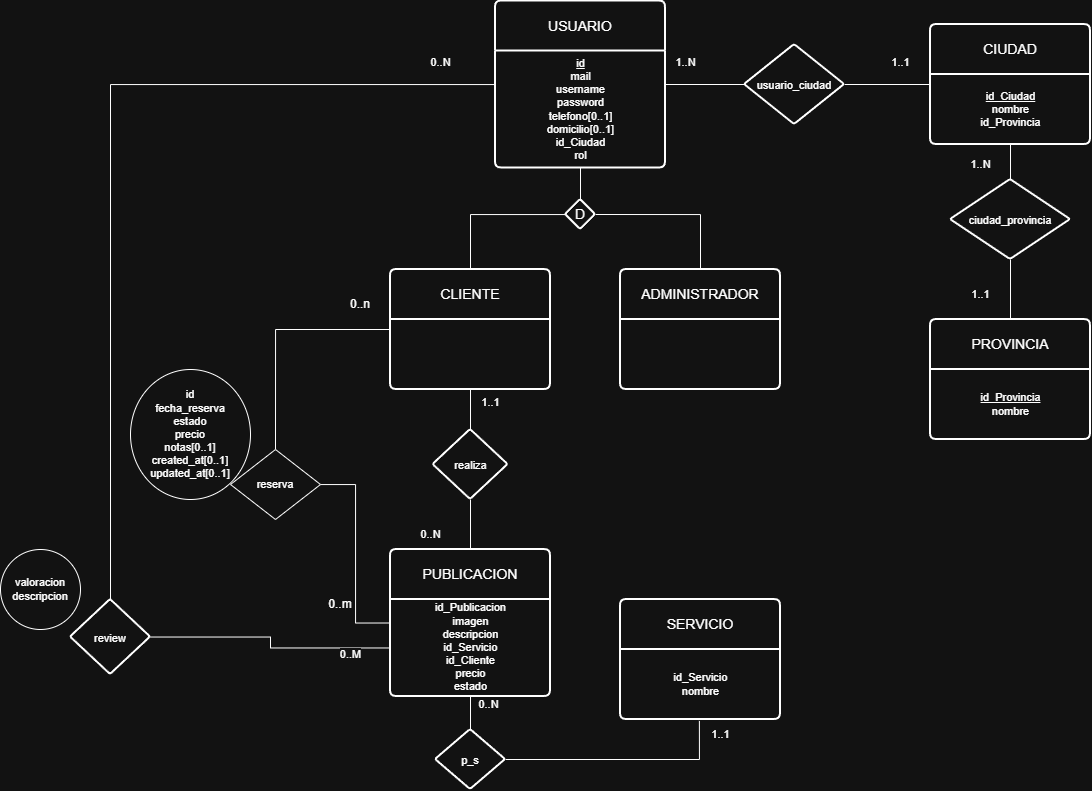

The diagram above was exported from draw.io. Its source (the exported page's mxGraphModel, read from the mxfile embedded in the PNG):
<mxGraphModel dx="2736" dy="888" grid="1" gridSize="10" guides="1" tooltips="1" connect="1" arrows="1" fold="1" page="1" pageScale="1" pageWidth="827" pageHeight="1169" math="0" shadow="0">
  <root>
    <mxCell id="0" />
    <mxCell id="1" parent="0" />
    <mxCell id="Nkf5USxtD9O_bzun7ee0-20" style="edgeStyle=orthogonalEdgeStyle;rounded=0;orthogonalLoop=1;jettySize=auto;html=1;entryX=0.5;entryY=0;entryDx=0;entryDy=0;endArrow=none;endFill=0;" parent="1" source="Nkf5USxtD9O_bzun7ee0-3" target="Nkf5USxtD9O_bzun7ee0-9" edge="1">
      <mxGeometry relative="1" as="geometry" />
    </mxCell>
    <mxCell id="Nkf5USxtD9O_bzun7ee0-32" value="" style="edgeStyle=orthogonalEdgeStyle;shape=connector;rounded=0;orthogonalLoop=1;jettySize=auto;html=1;strokeColor=default;align=center;verticalAlign=middle;fontFamily=Helvetica;fontSize=11;fontColor=default;labelBackgroundColor=default;endArrow=none;endFill=0;" parent="1" source="Nkf5USxtD9O_bzun7ee0-3" target="Nkf5USxtD9O_bzun7ee0-31" edge="1">
      <mxGeometry relative="1" as="geometry" />
    </mxCell>
    <mxCell id="Nkf5USxtD9O_bzun7ee0-103" value="" style="edgeStyle=orthogonalEdgeStyle;shape=connector;rounded=0;orthogonalLoop=1;jettySize=auto;html=1;strokeColor=default;align=center;verticalAlign=middle;fontFamily=Helvetica;fontSize=11;fontColor=default;labelBackgroundColor=default;endArrow=none;endFill=0;" parent="1" source="Nkf5USxtD9O_bzun7ee0-3" target="Nkf5USxtD9O_bzun7ee0-102" edge="1">
      <mxGeometry relative="1" as="geometry" />
    </mxCell>
    <mxCell id="Nkf5USxtD9O_bzun7ee0-3" value="USUARIO" style="swimlane;childLayout=stackLayout;horizontal=1;startSize=50;horizontalStack=0;rounded=1;fontSize=14;fontStyle=0;strokeWidth=2;resizeParent=0;resizeLast=1;shadow=0;dashed=0;align=center;arcSize=4;whiteSpace=wrap;html=1;" parent="1" vertex="1">
      <mxGeometry x="115" y="131.5" width="170" height="167" as="geometry" />
    </mxCell>
    <mxCell id="Nkf5USxtD9O_bzun7ee0-75" value="&lt;u&gt;id&lt;/u&gt;&lt;div&gt;mail&lt;/div&gt;&lt;div&gt;username&lt;/div&gt;&lt;div&gt;password&lt;/div&gt;&lt;div&gt;telefono[0..1]&lt;/div&gt;&lt;div&gt;domicilio[0..1]&lt;/div&gt;&lt;div&gt;id_Ciudad&lt;/div&gt;&lt;div&gt;rol&lt;/div&gt;" style="text;html=1;align=center;verticalAlign=middle;resizable=0;points=[];autosize=1;strokeColor=none;fillColor=none;fontFamily=Helvetica;fontSize=11;fontColor=default;labelBackgroundColor=default;" parent="Nkf5USxtD9O_bzun7ee0-3" vertex="1">
      <mxGeometry y="50" width="170" height="117" as="geometry" />
    </mxCell>
    <mxCell id="Nkf5USxtD9O_bzun7ee0-35" value="" style="edgeStyle=orthogonalEdgeStyle;shape=connector;rounded=0;orthogonalLoop=1;jettySize=auto;html=1;strokeColor=default;align=center;verticalAlign=middle;fontFamily=Helvetica;fontSize=11;fontColor=default;labelBackgroundColor=default;endArrow=none;endFill=0;" parent="1" source="Nkf5USxtD9O_bzun7ee0-5" target="Nkf5USxtD9O_bzun7ee0-34" edge="1">
      <mxGeometry relative="1" as="geometry" />
    </mxCell>
    <mxCell id="Nkf5USxtD9O_bzun7ee0-5" value="CIUDAD" style="swimlane;childLayout=stackLayout;horizontal=1;startSize=50;horizontalStack=0;rounded=1;fontSize=14;fontStyle=0;strokeWidth=2;resizeParent=0;resizeLast=1;shadow=0;dashed=0;align=center;arcSize=4;whiteSpace=wrap;html=1;" parent="1" vertex="1">
      <mxGeometry x="550" y="155" width="160" height="120" as="geometry" />
    </mxCell>
    <mxCell id="Nkf5USxtD9O_bzun7ee0-76" value="&lt;u&gt;id_Ciudad&lt;/u&gt;&lt;div&gt;nombre&lt;/div&gt;&lt;div&gt;id_Provincia&lt;/div&gt;" style="text;html=1;align=center;verticalAlign=middle;resizable=0;points=[];autosize=1;strokeColor=none;fillColor=none;fontFamily=Helvetica;fontSize=11;fontColor=default;labelBackgroundColor=default;" parent="Nkf5USxtD9O_bzun7ee0-5" vertex="1">
      <mxGeometry y="50" width="160" height="70" as="geometry" />
    </mxCell>
    <mxCell id="Nkf5USxtD9O_bzun7ee0-7" value="PROVINCIA" style="swimlane;childLayout=stackLayout;horizontal=1;startSize=50;horizontalStack=0;rounded=1;fontSize=14;fontStyle=0;strokeWidth=2;resizeParent=0;resizeLast=1;shadow=0;dashed=0;align=center;arcSize=4;whiteSpace=wrap;html=1;" parent="1" vertex="1">
      <mxGeometry x="550" y="450" width="160" height="120" as="geometry" />
    </mxCell>
    <mxCell id="Nkf5USxtD9O_bzun7ee0-77" value="&lt;u&gt;id_Provincia&lt;/u&gt;&lt;div&gt;nombre&lt;/div&gt;" style="text;html=1;align=center;verticalAlign=middle;resizable=0;points=[];autosize=1;strokeColor=none;fillColor=none;fontFamily=Helvetica;fontSize=11;fontColor=default;labelBackgroundColor=default;" parent="Nkf5USxtD9O_bzun7ee0-7" vertex="1">
      <mxGeometry y="50" width="160" height="70" as="geometry" />
    </mxCell>
    <mxCell id="Nkf5USxtD9O_bzun7ee0-21" style="edgeStyle=orthogonalEdgeStyle;rounded=0;orthogonalLoop=1;jettySize=auto;html=1;entryX=0.5;entryY=0;entryDx=0;entryDy=0;endArrow=none;endFill=0;" parent="1" source="Nkf5USxtD9O_bzun7ee0-9" target="Nkf5USxtD9O_bzun7ee0-14" edge="1">
      <mxGeometry relative="1" as="geometry" />
    </mxCell>
    <mxCell id="Nkf5USxtD9O_bzun7ee0-22" style="edgeStyle=orthogonalEdgeStyle;rounded=0;orthogonalLoop=1;jettySize=auto;html=1;exitX=1;exitY=0.5;exitDx=0;exitDy=0;endArrow=none;endFill=0;" parent="1" source="Nkf5USxtD9O_bzun7ee0-9" target="Nkf5USxtD9O_bzun7ee0-16" edge="1">
      <mxGeometry relative="1" as="geometry" />
    </mxCell>
    <mxCell id="Nkf5USxtD9O_bzun7ee0-9" value="D" style="rhombus;whiteSpace=wrap;html=1;fontSize=14;fontStyle=0;startSize=50;horizontal=1;rounded=1;strokeWidth=2;shadow=0;dashed=0;arcSize=4;" parent="1" vertex="1">
      <mxGeometry x="185" y="330" width="30" height="30" as="geometry" />
    </mxCell>
    <mxCell id="Nkf5USxtD9O_bzun7ee0-65" value="" style="edgeStyle=orthogonalEdgeStyle;shape=connector;rounded=0;orthogonalLoop=1;jettySize=auto;html=1;strokeColor=default;align=center;verticalAlign=middle;fontFamily=Helvetica;fontSize=11;fontColor=default;labelBackgroundColor=default;endArrow=none;endFill=0;" parent="1" source="Nkf5USxtD9O_bzun7ee0-14" target="Nkf5USxtD9O_bzun7ee0-64" edge="1">
      <mxGeometry relative="1" as="geometry" />
    </mxCell>
    <mxCell id="Nkf5USxtD9O_bzun7ee0-67" style="edgeStyle=orthogonalEdgeStyle;shape=connector;rounded=0;orthogonalLoop=1;jettySize=auto;html=1;entryX=0.5;entryY=0;entryDx=0;entryDy=0;strokeColor=default;align=center;verticalAlign=middle;fontFamily=Helvetica;fontSize=11;fontColor=default;labelBackgroundColor=default;endArrow=none;endFill=0;" parent="1" source="Nkf5USxtD9O_bzun7ee0-14" target="Nkf5USxtD9O_bzun7ee0-46" edge="1">
      <mxGeometry relative="1" as="geometry" />
    </mxCell>
    <mxCell id="Nkf5USxtD9O_bzun7ee0-14" value="CLIENTE" style="swimlane;childLayout=stackLayout;horizontal=1;startSize=50;horizontalStack=0;rounded=1;fontSize=14;fontStyle=0;strokeWidth=2;resizeParent=0;resizeLast=1;shadow=0;dashed=0;align=center;arcSize=4;whiteSpace=wrap;html=1;" parent="1" vertex="1">
      <mxGeometry x="10" y="400" width="160" height="120" as="geometry" />
    </mxCell>
    <mxCell id="Nkf5USxtD9O_bzun7ee0-16" value="ADMINISTRADOR" style="swimlane;childLayout=stackLayout;horizontal=1;startSize=50;horizontalStack=0;rounded=1;fontSize=14;fontStyle=0;strokeWidth=2;resizeParent=0;resizeLast=1;shadow=0;dashed=0;align=center;arcSize=4;whiteSpace=wrap;html=1;" parent="1" vertex="1">
      <mxGeometry x="240" y="400" width="160" height="120" as="geometry" />
    </mxCell>
    <mxCell id="Nkf5USxtD9O_bzun7ee0-23" value="SERVICIO" style="swimlane;childLayout=stackLayout;horizontal=1;startSize=50;horizontalStack=0;rounded=1;fontSize=14;fontStyle=0;strokeWidth=2;resizeParent=0;resizeLast=1;shadow=0;dashed=0;align=center;arcSize=4;whiteSpace=wrap;html=1;fontFamily=Helvetica;fontColor=default;labelBackgroundColor=default;" parent="1" vertex="1">
      <mxGeometry x="240" y="730" width="160" height="120" as="geometry" />
    </mxCell>
    <mxCell id="Nkf5USxtD9O_bzun7ee0-83" value="id_Servicio&lt;div&gt;&lt;span style=&quot;background-color: light-dark(#ffffff, var(--ge-dark-color, #121212)); color: light-dark(rgb(0, 0, 0), rgb(255, 255, 255));&quot;&gt;nombre&lt;/span&gt;&lt;/div&gt;" style="text;html=1;align=center;verticalAlign=middle;resizable=0;points=[];autosize=1;strokeColor=none;fillColor=none;fontFamily=Helvetica;fontSize=11;fontColor=default;labelBackgroundColor=default;" parent="Nkf5USxtD9O_bzun7ee0-23" vertex="1">
      <mxGeometry y="50" width="160" height="70" as="geometry" />
    </mxCell>
    <mxCell id="Nkf5USxtD9O_bzun7ee0-33" style="edgeStyle=orthogonalEdgeStyle;shape=connector;rounded=0;orthogonalLoop=1;jettySize=auto;html=1;entryX=0;entryY=0.5;entryDx=0;entryDy=0;strokeColor=default;align=center;verticalAlign=middle;fontFamily=Helvetica;fontSize=11;fontColor=default;labelBackgroundColor=default;endArrow=none;endFill=0;" parent="1" source="Nkf5USxtD9O_bzun7ee0-31" target="Nkf5USxtD9O_bzun7ee0-5" edge="1">
      <mxGeometry relative="1" as="geometry" />
    </mxCell>
    <mxCell id="Nkf5USxtD9O_bzun7ee0-31" value="&lt;font style=&quot;font-size: 11px;&quot;&gt;usuario_ciudad&lt;/font&gt;" style="rhombus;whiteSpace=wrap;html=1;fontSize=14;fontStyle=0;startSize=50;horizontal=1;rounded=1;strokeWidth=2;shadow=0;dashed=0;arcSize=4;" parent="1" vertex="1">
      <mxGeometry x="364" y="175" width="100" height="80" as="geometry" />
    </mxCell>
    <mxCell id="Nkf5USxtD9O_bzun7ee0-36" style="edgeStyle=orthogonalEdgeStyle;shape=connector;rounded=0;orthogonalLoop=1;jettySize=auto;html=1;exitX=0.5;exitY=1;exitDx=0;exitDy=0;strokeColor=default;align=center;verticalAlign=middle;fontFamily=Helvetica;fontSize=11;fontColor=default;labelBackgroundColor=default;endArrow=none;endFill=0;" parent="1" source="Nkf5USxtD9O_bzun7ee0-34" target="Nkf5USxtD9O_bzun7ee0-7" edge="1">
      <mxGeometry relative="1" as="geometry" />
    </mxCell>
    <mxCell id="Nkf5USxtD9O_bzun7ee0-34" value="&lt;font style=&quot;font-size: 11px;&quot;&gt;ciudad_provincia&lt;/font&gt;" style="rhombus;whiteSpace=wrap;html=1;fontSize=14;fontStyle=0;startSize=50;horizontal=1;rounded=1;strokeWidth=2;shadow=0;dashed=0;arcSize=4;" parent="1" vertex="1">
      <mxGeometry x="570" y="310" width="120" height="80" as="geometry" />
    </mxCell>
    <mxCell id="Nkf5USxtD9O_bzun7ee0-86" style="edgeStyle=orthogonalEdgeStyle;shape=connector;rounded=0;orthogonalLoop=1;jettySize=auto;html=1;entryX=0;entryY=0.5;entryDx=0;entryDy=0;strokeColor=default;align=center;verticalAlign=middle;fontFamily=Helvetica;fontSize=11;fontColor=default;labelBackgroundColor=default;endArrow=none;endFill=0;" parent="1" source="Nkf5USxtD9O_bzun7ee0-46" target="Nkf5USxtD9O_bzun7ee0-58" edge="1">
      <mxGeometry relative="1" as="geometry" />
    </mxCell>
    <mxCell id="Nkf5USxtD9O_bzun7ee0-46" value="reserva" style="shape=rhombus;perimeter=rhombusPerimeter;whiteSpace=wrap;html=1;align=center;fontFamily=Helvetica;fontSize=11;fontColor=default;labelBackgroundColor=default;" parent="1" vertex="1">
      <mxGeometry x="-150" y="580" width="90" height="70" as="geometry" />
    </mxCell>
    <mxCell id="Nkf5USxtD9O_bzun7ee0-69" value="" style="edgeStyle=orthogonalEdgeStyle;shape=connector;rounded=0;orthogonalLoop=1;jettySize=auto;html=1;strokeColor=default;align=center;verticalAlign=middle;fontFamily=Helvetica;fontSize=11;fontColor=default;labelBackgroundColor=default;endArrow=none;endFill=0;" parent="1" source="Nkf5USxtD9O_bzun7ee0-58" target="Nkf5USxtD9O_bzun7ee0-68" edge="1">
      <mxGeometry relative="1" as="geometry" />
    </mxCell>
    <mxCell id="Nkf5USxtD9O_bzun7ee0-58" value="PUBLICACION" style="swimlane;childLayout=stackLayout;horizontal=1;startSize=50;horizontalStack=0;rounded=1;fontSize=14;fontStyle=0;strokeWidth=2;resizeParent=0;resizeLast=1;shadow=0;dashed=0;align=center;arcSize=4;whiteSpace=wrap;html=1;fontFamily=Helvetica;fontColor=default;labelBackgroundColor=default;" parent="1" vertex="1">
      <mxGeometry x="10" y="680" width="160" height="147" as="geometry" />
    </mxCell>
    <mxCell id="Nkf5USxtD9O_bzun7ee0-89" value="id_Publicacion&lt;div&gt;imagen&lt;br&gt;&lt;div&gt;descripcion&lt;/div&gt;&lt;div&gt;id_Servicio&lt;/div&gt;&lt;div&gt;id_Cliente&lt;/div&gt;&lt;div&gt;precio&lt;/div&gt;&lt;div&gt;estado&lt;/div&gt;&lt;/div&gt;" style="text;html=1;align=center;verticalAlign=middle;resizable=0;points=[];autosize=1;strokeColor=none;fillColor=none;fontFamily=Helvetica;fontSize=11;fontColor=default;labelBackgroundColor=default;" parent="Nkf5USxtD9O_bzun7ee0-58" vertex="1">
      <mxGeometry y="50" width="160" height="97" as="geometry" />
    </mxCell>
    <mxCell id="Nkf5USxtD9O_bzun7ee0-66" style="edgeStyle=orthogonalEdgeStyle;shape=connector;rounded=0;orthogonalLoop=1;jettySize=auto;html=1;exitX=0.5;exitY=1;exitDx=0;exitDy=0;entryX=0.5;entryY=0;entryDx=0;entryDy=0;strokeColor=default;align=center;verticalAlign=middle;fontFamily=Helvetica;fontSize=11;fontColor=default;labelBackgroundColor=default;endArrow=none;endFill=0;" parent="1" source="Nkf5USxtD9O_bzun7ee0-64" target="Nkf5USxtD9O_bzun7ee0-58" edge="1">
      <mxGeometry relative="1" as="geometry" />
    </mxCell>
    <mxCell id="Nkf5USxtD9O_bzun7ee0-64" value="&lt;font style=&quot;font-size: 11px;&quot;&gt;realiza&lt;/font&gt;" style="rhombus;whiteSpace=wrap;html=1;fontSize=14;fontStyle=0;startSize=50;horizontal=1;rounded=1;strokeWidth=2;shadow=0;dashed=0;arcSize=4;" parent="1" vertex="1">
      <mxGeometry x="52.5" y="560" width="75" height="70" as="geometry" />
    </mxCell>
    <mxCell id="Nkf5USxtD9O_bzun7ee0-68" value="&lt;font style=&quot;font-size: 11px;&quot;&gt;p_s&lt;/font&gt;" style="rhombus;whiteSpace=wrap;html=1;fontSize=14;fontStyle=0;startSize=50;horizontal=1;rounded=1;strokeWidth=2;shadow=0;dashed=0;arcSize=4;labelBackgroundColor=default;" parent="1" vertex="1">
      <mxGeometry x="55" y="860" width="70" height="60" as="geometry" />
    </mxCell>
    <mxCell id="Nkf5USxtD9O_bzun7ee0-78" value="1..1" style="text;html=1;align=center;verticalAlign=middle;resizable=0;points=[];autosize=1;strokeColor=none;fillColor=none;fontFamily=Helvetica;fontSize=11;fontColor=default;labelBackgroundColor=default;" parent="1" vertex="1">
      <mxGeometry x="580" y="410" width="40" height="30" as="geometry" />
    </mxCell>
    <mxCell id="Nkf5USxtD9O_bzun7ee0-79" value="1..N" style="text;html=1;align=center;verticalAlign=middle;resizable=0;points=[];autosize=1;strokeColor=none;fillColor=none;fontFamily=Helvetica;fontSize=11;fontColor=default;labelBackgroundColor=default;" parent="1" vertex="1">
      <mxGeometry x="580" y="280" width="40" height="30" as="geometry" />
    </mxCell>
    <mxCell id="Nkf5USxtD9O_bzun7ee0-80" value="1..1" style="text;html=1;align=center;verticalAlign=middle;resizable=0;points=[];autosize=1;strokeColor=none;fillColor=none;fontFamily=Helvetica;fontSize=11;fontColor=default;labelBackgroundColor=default;" parent="1" vertex="1">
      <mxGeometry x="500" y="178" width="40" height="30" as="geometry" />
    </mxCell>
    <mxCell id="Nkf5USxtD9O_bzun7ee0-81" value="1..N" style="text;html=1;align=center;verticalAlign=middle;resizable=0;points=[];autosize=1;strokeColor=none;fillColor=none;fontFamily=Helvetica;fontSize=11;fontColor=default;labelBackgroundColor=default;" parent="1" vertex="1">
      <mxGeometry x="285" y="178" width="40" height="30" as="geometry" />
    </mxCell>
    <mxCell id="Nkf5USxtD9O_bzun7ee0-85" value="&lt;div&gt;id&lt;/div&gt;fecha_reserva&lt;div&gt;estado&lt;/div&gt;&lt;div&gt;precio&lt;/div&gt;&lt;div&gt;notas[0..1]&lt;/div&gt;&lt;div&gt;created_at[0..1]&lt;/div&gt;&lt;div&gt;updated_at[0..1]&lt;/div&gt;" style="ellipse;whiteSpace=wrap;html=1;fontFamily=Helvetica;fontSize=11;fontColor=default;labelBackgroundColor=default;" parent="1" vertex="1">
      <mxGeometry x="-250" y="500" width="120" height="130" as="geometry" />
    </mxCell>
    <mxCell id="Nkf5USxtD9O_bzun7ee0-87" value="0..N" style="text;html=1;align=center;verticalAlign=middle;resizable=0;points=[];autosize=1;strokeColor=none;fillColor=none;fontFamily=Helvetica;fontSize=11;fontColor=default;labelBackgroundColor=default;" parent="1" vertex="1">
      <mxGeometry x="87.5" y="820" width="40" height="30" as="geometry" />
    </mxCell>
    <mxCell id="Nkf5USxtD9O_bzun7ee0-88" value="1..1" style="text;html=1;align=center;verticalAlign=middle;resizable=0;points=[];autosize=1;strokeColor=none;fillColor=none;fontFamily=Helvetica;fontSize=11;fontColor=default;labelBackgroundColor=default;" parent="1" vertex="1">
      <mxGeometry x="320" y="850" width="40" height="30" as="geometry" />
    </mxCell>
    <mxCell id="Nkf5USxtD9O_bzun7ee0-90" style="edgeStyle=orthogonalEdgeStyle;shape=connector;rounded=0;orthogonalLoop=1;jettySize=auto;html=1;entryX=0.493;entryY=1.02;entryDx=0;entryDy=0;entryPerimeter=0;strokeColor=default;align=center;verticalAlign=middle;fontFamily=Helvetica;fontSize=11;fontColor=default;labelBackgroundColor=default;endArrow=none;endFill=0;" parent="1" source="Nkf5USxtD9O_bzun7ee0-68" target="Nkf5USxtD9O_bzun7ee0-83" edge="1">
      <mxGeometry relative="1" as="geometry" />
    </mxCell>
    <mxCell id="Nkf5USxtD9O_bzun7ee0-91" value="1..1" style="text;html=1;align=center;verticalAlign=middle;resizable=0;points=[];autosize=1;strokeColor=none;fillColor=none;fontFamily=Helvetica;fontSize=11;fontColor=default;labelBackgroundColor=default;" parent="1" vertex="1">
      <mxGeometry x="90" y="518" width="40" height="30" as="geometry" />
    </mxCell>
    <mxCell id="Nkf5USxtD9O_bzun7ee0-92" value="0..N" style="text;html=1;align=center;verticalAlign=middle;resizable=0;points=[];autosize=1;strokeColor=none;fillColor=none;fontFamily=Helvetica;fontSize=11;fontColor=default;labelBackgroundColor=default;" parent="1" vertex="1">
      <mxGeometry x="30" y="650" width="40" height="30" as="geometry" />
    </mxCell>
    <mxCell id="Nkf5USxtD9O_bzun7ee0-102" value="&lt;font style=&quot;font-size: 11px;&quot;&gt;review&lt;/font&gt;" style="rhombus;whiteSpace=wrap;html=1;fontSize=14;fontStyle=0;startSize=50;horizontal=1;rounded=1;strokeWidth=2;shadow=0;dashed=0;arcSize=4;" parent="1" vertex="1">
      <mxGeometry x="-310" y="730" width="80" height="75" as="geometry" />
    </mxCell>
    <mxCell id="Nkf5USxtD9O_bzun7ee0-107" style="edgeStyle=orthogonalEdgeStyle;shape=connector;rounded=0;orthogonalLoop=1;jettySize=auto;html=1;strokeColor=default;align=center;verticalAlign=middle;fontFamily=Helvetica;fontSize=11;fontColor=default;labelBackgroundColor=default;endArrow=none;endFill=0;" parent="1" source="Nkf5USxtD9O_bzun7ee0-89" target="Nkf5USxtD9O_bzun7ee0-102" edge="1">
      <mxGeometry relative="1" as="geometry" />
    </mxCell>
    <mxCell id="Nkf5USxtD9O_bzun7ee0-108" value="valoracion&lt;div&gt;descripcion&lt;/div&gt;" style="ellipse;whiteSpace=wrap;html=1;fontFamily=Helvetica;fontSize=11;fontColor=default;labelBackgroundColor=default;" parent="1" vertex="1">
      <mxGeometry x="-380" y="680" width="80" height="80" as="geometry" />
    </mxCell>
    <mxCell id="Nkf5USxtD9O_bzun7ee0-109" value="0..N" style="text;html=1;align=center;verticalAlign=middle;resizable=0;points=[];autosize=1;strokeColor=none;fillColor=none;fontFamily=Helvetica;fontSize=11;fontColor=default;labelBackgroundColor=default;" parent="1" vertex="1">
      <mxGeometry x="40" y="178" width="40" height="30" as="geometry" />
    </mxCell>
    <mxCell id="Nkf5USxtD9O_bzun7ee0-110" value="0..M" style="text;html=1;align=center;verticalAlign=middle;resizable=0;points=[];autosize=1;strokeColor=none;fillColor=none;fontFamily=Helvetica;fontSize=11;fontColor=default;labelBackgroundColor=default;" parent="1" vertex="1">
      <mxGeometry x="-50" y="770" width="40" height="30" as="geometry" />
    </mxCell>
    <mxCell id="P23zspNHdN5A-aRFBoIm-1" value="0..n" style="text;html=1;whiteSpace=wrap;strokeColor=none;fillColor=none;align=center;verticalAlign=middle;rounded=0;" parent="1" vertex="1">
      <mxGeometry x="-50" y="420" width="60" height="30" as="geometry" />
    </mxCell>
    <mxCell id="P23zspNHdN5A-aRFBoIm-2" value="0..m" style="text;html=1;whiteSpace=wrap;strokeColor=none;fillColor=none;align=center;verticalAlign=middle;rounded=0;" parent="1" vertex="1">
      <mxGeometry x="-70" y="720" width="60" height="30" as="geometry" />
    </mxCell>
  </root>
</mxGraphModel>